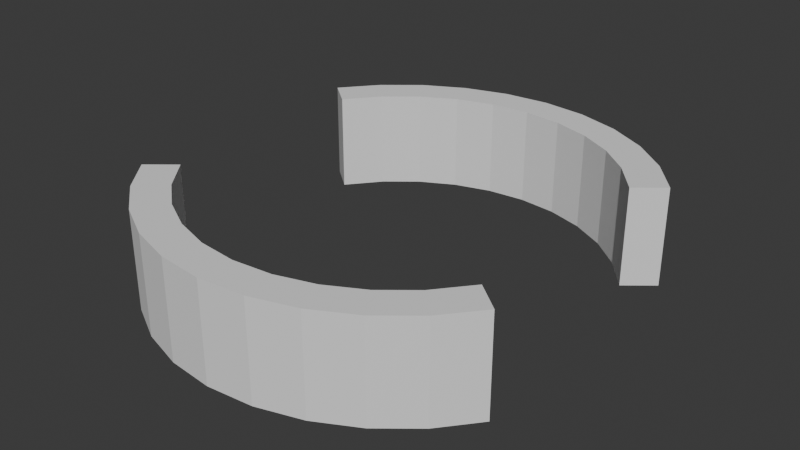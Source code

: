 # Source: Bounds_1.blend  (saved by Blender 4.0.36; exported with 4.5.12 LTS)
import bpy
from mathutils import Matrix  # noqa: F401  (used for matrix-valued properties, if any)

bpy.ops.wm.read_factory_settings(use_empty=True)
scene = bpy.context.scene
scene.name = 'Scene'

# ---- collections
col_collection = bpy.data.collections.new('Collection'); scene.collection.children.link(col_collection)

# ---- world
world_world = bpy.data.worlds.new('World'); scene.world = world_world
world_world.use_nodes = True; world_world.node_tree.nodes.clear()
_N = world_world.node_tree.nodes; _L = world_world.node_tree.links
n0 = _N.new('ShaderNodeOutputWorld'); n0.name = 'World Output'; n0.location = (300, 300)
n1 = _N.new('ShaderNodeBackground'); n1.name = 'Background'; n1.location = (10, 300)
n1.inputs[0].default_value = (0.05088, 0.05088, 0.05088, 1.0)
_L.new(n1.outputs[0], n0.inputs[0])
n0.is_active_output = True
world_world.color = (0.05088, 0.05088, 0.05088)
world_world.use_sun_shadow = False
world_world.sun_shadow_jitter_overblur = 0.0

# ---- meshes
me_cylinder_001 = bpy.data.meshes.new('Cylinder.001')
me_cylinder_001.from_pydata([(0.8315, -0.5556, -0.2077), (0.8315, -0.5556, 0.2077), (0.7071, -0.7071, -0.2077), (0.7071, -0.7071, 0.2077), (0.5556, -0.8315, -0.2077), (0.5556, -0.8315, 0.2077), (0.3827, -0.9239, -0.2077), (0.3827, -0.9239, 0.2077), (0.1951, -0.9808, -0.2077), (0.1951, -0.9808, 0.2077), (0.0, -1.0, -0.2077), (0.0, -1.0, 0.2077), (-0.1951, -0.9808, -0.2077), (-0.1951, -0.9808, 0.2077), (-0.3827, -0.9239, -0.2077), (-0.3827, -0.9239, 0.2077), (-0.5556, -0.8315, -0.2077), (-0.5556, -0.8315, 0.2077), (-0.7071, -0.7071, -0.2077), (-0.7071, -0.7071, 0.2077), (-0.8315, -0.5556, -0.2077), (-0.8315, -0.5556, 0.2077)], [], [(0, 1, 3, 2), (2, 3, 5, 4), (4, 5, 7, 6), (6, 7, 9, 8), (8, 9, 11, 10), (10, 11, 13, 12), (12, 13, 15, 14), (14, 15, 17, 16), (16, 17, 19, 18), (18, 19, 21, 20)])
_uv = me_cylinder_001.uv_layers.new(name='UVMap')
_uv.uv.foreach_set('vector', [0.6562, 0.5, 0.6562, 1.0, 0.625, 1.0, 0.625, 0.5, 0.625, 0.5, 0.625, 1.0, 0.5938, 1.0, 0.5938, 0.5, 0.5938, 0.5, 0.5938, 1.0, 0.5625, 1.0, 0.5625, 0.5, 0.5625, 0.5, 0.5625, 1.0, 0.5312, 1.0, 0.5312, 0.5, 0.5312, 0.5, 0.5312, 1.0, 0.5, 1.0, 0.5, 0.5, 0.5, 0.5, 0.5, 1.0, 0.4688, 1.0, 0.4688, 0.5, 0.4688, 0.5, 0.4688, 1.0, 0.4375, 1.0, 0.4375, 0.5, 0.4375, 0.5, 0.4375, 1.0, 0.4062, 1.0, 0.4062, 0.5, 0.4062, 0.5, 0.4062, 1.0, 0.375, 1.0, 0.375, 0.5, 0.375, 0.5, 0.375, 1.0, 0.3438, 1.0, 0.3438, 0.5])
me_cylinder_001.update()
me_cylinder_002 = bpy.data.meshes.new('Cylinder.002')
me_cylinder_002.from_pydata([(0.0, 1.0, -0.2077), (0.1951, 0.9808, -0.2077), (0.0, 1.0, 0.2077), (-0.1951, 0.9808, -0.2077), (-0.3827, 0.9239, -0.2077), (-0.1951, 0.9808, 0.2077), (-0.3827, 0.9239, 0.2077), (-0.5556, 0.8315, 0.2077), (-0.7071, 0.7071, 0.2077), (-0.5556, 0.8315, -0.2077), (-0.7071, 0.7071, -0.2077), (-0.8315, 0.5556, -0.2077), (-0.8315, 0.5556, 0.2077), (0.1951, 0.9808, 0.2077), (0.3827, 0.9239, 0.2077), (0.3827, 0.9239, -0.2077), (0.5556, 0.8315, 0.2077), (0.5556, 0.8315, -0.2077), (0.7071, 0.7071, 0.2077), (0.7071, 0.7071, -0.2077), (0.8315, 0.5556, 0.2077), (0.8315, 0.5556, -0.2077)], [], [(0, 2, 13, 1), (3, 5, 2, 0), (4, 6, 5, 3), (9, 7, 6, 4), (10, 8, 7, 9), (11, 12, 8, 10), (1, 13, 14, 15), (15, 14, 16, 17), (17, 16, 18, 19), (19, 18, 20, 21)])
_uv = me_cylinder_002.uv_layers.new(name='UVMap')
_uv.uv.foreach_set('vector', [1.0, 0.5, 1.0, 1.0, 0.9688, 1.0, 0.9688, 0.5, 0.03125, 0.5, 0.03125, 1.0, 0.0, 1.0, 0.0, 0.5, 0.0625, 0.5, 0.0625, 1.0, 0.03125, 1.0, 0.03125, 0.5, 0.09375, 0.5, 0.09375, 1.0, 0.0625, 1.0, 0.0625, 0.5, 0.125, 0.5, 0.125, 1.0, 0.09375, 1.0, 0.09375, 0.5, 0.1562, 0.5, 0.1562, 1.0, 0.125, 1.0, 0.125, 0.5, 0.9688, 0.5, 0.9688, 1.0, 0.9375, 1.0, 0.9375, 0.5, 0.9375, 0.5, 0.9375, 1.0, 0.9062, 1.0, 0.9062, 0.5, 0.9062, 0.5, 0.9062, 1.0, 0.875, 1.0, 0.875, 0.5, 0.875, 0.5, 0.875, 1.0, 0.8438, 1.0, 0.8438, 0.5])
me_cylinder_002.update()

# ---- objects
ob_cylinder_001 = bpy.data.objects.new('Cylinder.001', me_cylinder_001)
ob_cylinder_002 = bpy.data.objects.new('Cylinder.002', me_cylinder_002)

# ---- transforms, parenting, visibility, modifiers, constraints
ob_cylinder_001.location = (0.0, 0.0, 0.0)
_m = ob_cylinder_001.modifiers.new('Solidify', 'SOLIDIFY')
_m.thickness = 0.15
ob_cylinder_002.location = (0.0, 0.0, 0.0)
_m = ob_cylinder_002.modifiers.new('Solidify', 'SOLIDIFY')
_m.thickness = 0.15

# ---- collection membership
col_collection.objects.link(ob_cylinder_001)
col_collection.objects.link(ob_cylinder_002)

# ---- scene / render settings (as saved in the file)
scene.frame_start = 1; scene.frame_end = 250; scene.frame_set(1)
scene.render.engine = 'BLENDER_EEVEE_NEXT'
scene.cycles.sampling_pattern = 'TABULATED_SOBOL'
bpy.context.view_layer.update()

# ---- added for rendering (the .blend has no active camera and no usable light): camera, sun
cam_auto = bpy.data.cameras.new('AutoCamera')
cam_auto.lens = 50.0
cam_auto.sensor_width = 36.0
cam_auto.clip_end = 1000.0
ob_auto_camera = bpy.data.objects.new('AutoCamera', cam_auto)
scene.collection.objects.link(ob_auto_camera)
ob_auto_camera.location = (2.43703, -2.92444, 1.94962)
ob_auto_camera.rotation_euler = (1.09748, -7.21219e-08, 0.694738)
scene.camera = ob_auto_camera
light_auto_sun = bpy.data.lights.new('AutoSun', 'SUN')
light_auto_sun.energy = 3.0
light_auto_sun.angle = 0.0523599
ob_auto_sun = bpy.data.objects.new('AutoSun', light_auto_sun)
scene.collection.objects.link(ob_auto_sun)
ob_auto_sun.rotation_euler = (0.872665, 0.174533, 0.523599)
bpy.context.view_layer.update()
